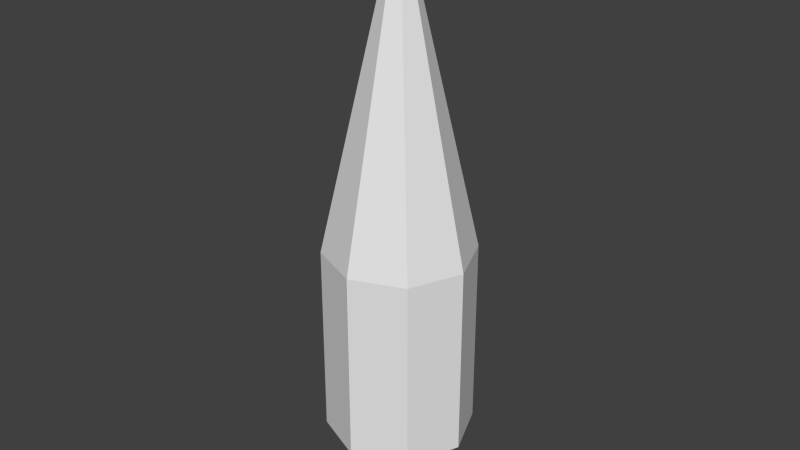 # Source: test50Bullet.blend  (saved by Blender 2.75.0; exported with 4.5.12 LTS)
import bpy
from mathutils import Matrix  # noqa: F401  (used for matrix-valued properties, if any)

bpy.ops.wm.read_factory_settings(use_empty=True)
scene = bpy.context.scene
scene.name = 'Scene'

# ---- collections
col_collection_1 = bpy.data.collections.new('Collection 1'); scene.collection.children.link(col_collection_1)

# ---- world
world_world = bpy.data.worlds.new('World'); scene.world = world_world
world_world.color = (0.05088, 0.05088, 0.05088)
world_world.use_sun_shadow = False
world_world.sun_shadow_jitter_overblur = 0.0
world_world.cycles.sampling_method = 'MANUAL'
world_world.cycles.sample_map_resolution = 256

# ---- meshes
me_cylinder = bpy.data.meshes.new('Cylinder')
me_cylinder.from_pydata([(0.0, 0.0254, 0.03467), (0.0, 0.0254, 0.1012), (0.01796, 0.01796, 0.03467), (0.01796, 0.01796, 0.1012), (0.0254, -1.11e-09, 0.03467), (0.0254, -1.11e-09, 0.1012), (0.01796, -0.01796, 0.03467), (0.01796, -0.01796, 0.1012), (-2.221e-09, -0.0254, 0.03467), (-2.221e-09, -0.0254, 0.1012), (-0.01796, -0.01796, 0.03467), (-0.01796, -0.01796, 0.1012), (-0.0254, 3.029e-10, 0.03467), (-0.0254, 3.029e-10, 0.1012), (-0.01796, 0.01796, 0.03467), (-0.01796, 0.01796, 0.1012), (-1.63e-09, -2.328e-10, 0.2121), (-1.63e-09, -2.328e-10, 0.007568)], [], [(0, 1, 3, 2), (2, 3, 5, 4), (4, 5, 7, 6), (6, 7, 9, 8), (8, 9, 11, 10), (10, 11, 13, 12), (14, 15, 1, 0), (12, 13, 15, 14), (9, 7, 16), (15, 13, 16), (5, 3, 16), (11, 9, 16), (1, 15, 16), (3, 1, 16), (7, 5, 16), (13, 11, 16), (4, 6, 17), (10, 12, 17), (6, 8, 17), (12, 14, 17), (2, 4, 17), (8, 10, 17), (14, 0, 17), (0, 2, 17)])
me_cylinder.use_remesh_preserve_volume = False
me_cylinder.use_remesh_preserve_attributes = False
me_cylinder.use_mirror_vertex_groups = False
me_cylinder.update()

# ---- objects
ob_cylinder = bpy.data.objects.new('Cylinder', me_cylinder)

# ---- transforms, parenting, visibility, modifiers, constraints
ob_cylinder.location = (0.0, 0.0, -0.006837)
ob_cylinder.lineart.crease_threshold = 0.0

# ---- collection membership
col_collection_1.objects.link(ob_cylinder)

# ---- scene / render settings (as saved in the file)
scene.frame_start = 1; scene.frame_end = 250; scene.frame_set(1)
scene.render.engine = 'BLENDER_EEVEE_NEXT'
scene.render.resolution_percentage = 50
scene.render.dither_intensity = 0.0
scene.cycles.use_denoising = False
scene.cycles.samples = 10
scene.cycles.sampling_pattern = 'TABULATED_SOBOL'
scene.cycles.light_sampling_threshold = 0.0
scene.cycles.use_adaptive_sampling = False
scene.cycles.use_light_tree = False
scene.cycles.blur_glossy = 0.0
scene.cycles.pixel_filter_type = 'GAUSSIAN'
scene.cycles.sample_clamp_indirect = 0.0
scene.view_settings.view_transform = 'Standard'
scene.unit_settings.scale_length = 0.5
bpy.context.view_layer.update()

# ---- added for rendering (the .blend has no active camera and no usable light): camera, sun
cam_auto = bpy.data.cameras.new('AutoCamera')
cam_auto.lens = 50.0
cam_auto.sensor_width = 36.0
cam_auto.clip_end = 1000.0
ob_auto_camera = bpy.data.objects.new('AutoCamera', cam_auto)
scene.collection.objects.link(ob_auto_camera)
ob_auto_camera.location = (0.200554, -0.240665, 0.263429)
ob_auto_camera.rotation_euler = (1.09748, -7.21219e-08, 0.694738)
scene.camera = ob_auto_camera
light_auto_sun = bpy.data.lights.new('AutoSun', 'SUN')
light_auto_sun.energy = 3.0
light_auto_sun.angle = 0.0523599
ob_auto_sun = bpy.data.objects.new('AutoSun', light_auto_sun)
scene.collection.objects.link(ob_auto_sun)
ob_auto_sun.rotation_euler = (0.872665, 0.174533, 0.523599)
bpy.context.view_layer.update()
